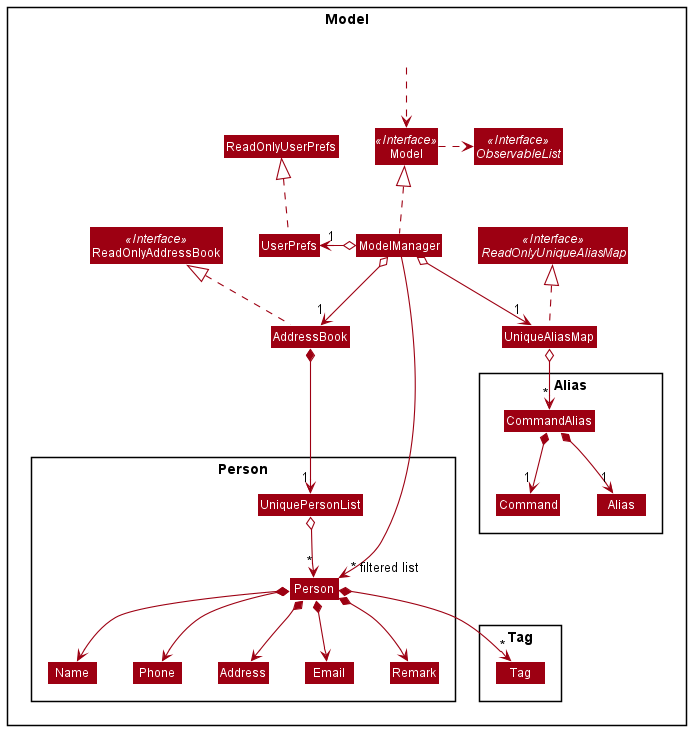

The diagram above was rendered by PlantUML. Its source (embedded in the PNG):
@startuml
!include style.puml
skinparam arrowThickness 1.1
skinparam arrowColor MODEL_COLOR
skinparam classBackgroundColor MODEL_COLOR

Package Model <<Rectangle>>{
Interface ReadOnlyAddressBook <<Interface>>
Interface Model <<Interface>>
Interface ObservableList <<Interface>>
Class AddressBook
Class ReadOnlyAddressBook
Class Model
Class ModelManager
Class UserPrefs
Class ReadOnlyUserPrefs
Class UniqueAliasMap
Interface ReadOnlyUniqueAliasMap <<Interface>>

Package Person {
Class Person
Class Address
Class Email
Class Name
Class Phone
Class Remark
Class UniquePersonList
}

Package Tag {
Class Tag
}

Package Alias {
Class CommandAlias
Class Command
Class Alias
}

Class HiddenOutside #FFFFFF
HiddenOutside ..> Model

AddressBook .up.|> ReadOnlyAddressBook

ModelManager .up.|> Model
Model .right.> ObservableList
ModelManager o--> "1" AddressBook
ModelManager o-left-> "1" UserPrefs
UserPrefs .up.|> ReadOnlyUserPrefs
ModelManager o--> "1" UniqueAliasMap
UniqueAliasMap .up.|> ReadOnlyUniqueAliasMap

AddressBook *--> "1" UniquePersonList
UniquePersonList o--> "*" Person
Person *--> Name
Person *--> Phone
Person *--> Email
Person *--> Address
Person *--> Remark
Person *--> "*" Tag

Name -[hidden]right-> Phone
Phone -[hidden]right-> Address
Address -[hidden]right-> Email

ModelManager ----->" ~* filtered list" Person

UniqueAliasMap o--> "*" CommandAlias
CommandAlias *--> "1" Command
CommandAlias *--> "1" Alias
@enduml